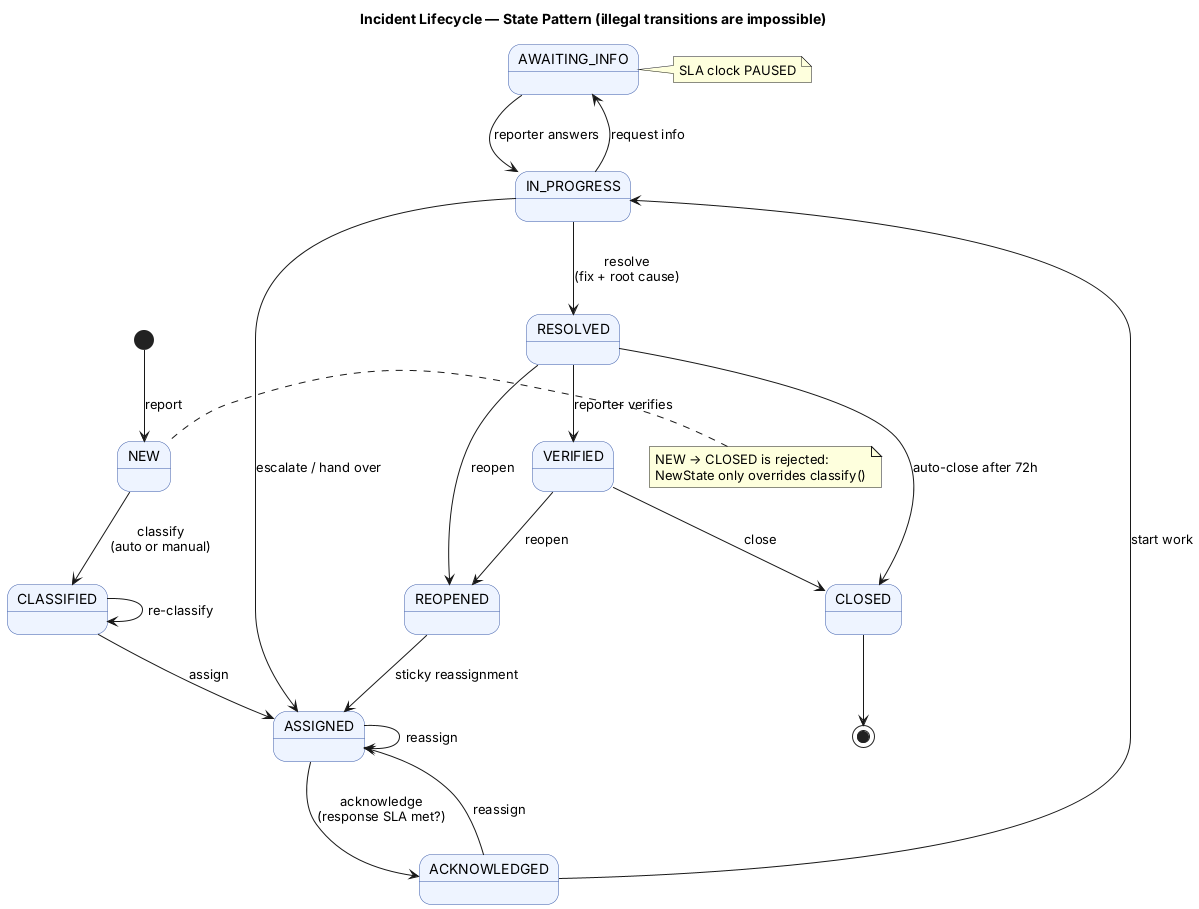

The diagram above was rendered by PlantUML. Its source (embedded in the PNG):
@startuml
title Incident Lifecycle — State Pattern (illegal transitions are impossible)
skinparam stateBackgroundColor #EEF4FF
skinparam stateBorderColor #3B5BA9
[*] --> NEW : report
NEW --> CLASSIFIED : classify\n(auto or manual)
CLASSIFIED --> CLASSIFIED : re-classify
CLASSIFIED --> ASSIGNED : assign
ASSIGNED --> ASSIGNED : reassign
ASSIGNED --> ACKNOWLEDGED : acknowledge\n(response SLA met?)
ACKNOWLEDGED --> ASSIGNED : reassign
ACKNOWLEDGED --> IN_PROGRESS : start work
IN_PROGRESS --> AWAITING_INFO : request info
AWAITING_INFO --> IN_PROGRESS : reporter answers
IN_PROGRESS --> ASSIGNED : escalate / hand over
IN_PROGRESS --> RESOLVED : resolve\n(fix + root cause)
RESOLVED --> VERIFIED : reporter verifies
RESOLVED --> REOPENED : reopen
VERIFIED --> REOPENED : reopen
REOPENED --> ASSIGNED : sticky reassignment
RESOLVED --> CLOSED : auto-close after 72h
VERIFIED --> CLOSED : close
CLOSED --> [*]

note right of AWAITING_INFO : SLA clock PAUSED
note left of NEW : NEW → CLOSED is rejected:\nNewState only overrides classify()
@enduml